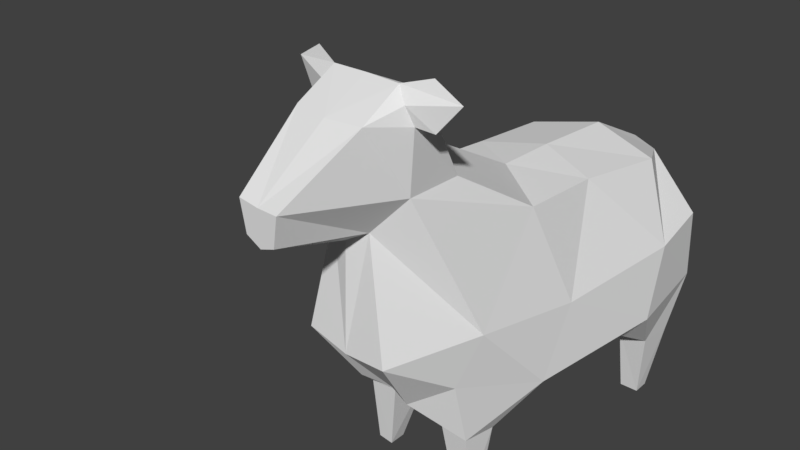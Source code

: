 # Source: owca.blend  (saved by Blender 2.78.0; exported with 4.5.12 LTS)
import bpy
from mathutils import Matrix  # noqa: F401  (used for matrix-valued properties, if any)

bpy.ops.wm.read_factory_settings(use_empty=True)
scene = bpy.context.scene
scene.name = 'Scene'

# ---- collections
col_collection_1 = bpy.data.collections.new('Collection 1'); scene.collection.children.link(col_collection_1)
col_collection_1.hide_render = True
col_collection_1.hide_viewport = True
col_collection_2 = bpy.data.collections.new('Collection 2'); scene.collection.children.link(col_collection_2)

# ---- world
world_world = bpy.data.worlds.new('World'); scene.world = world_world
world_world.color = (0.05088, 0.05088, 0.05088)
world_world.use_sun_shadow = False
world_world.sun_shadow_jitter_overblur = 0.0
world_world.cycles.sampling_method = 'MANUAL'

# ---- cameras
cam_camera = bpy.data.cameras.new('Camera')
cam_camera.clip_end = 100.0
cam_camera.lens = 35.0
cam_camera.sensor_width = 32.0
cam_camera.sensor_height = 18.0
cam_camera.ortho_scale = 7.314
cam_camera.dof.focus_distance = 0.0
cam_camera.dof.aperture_fstop = 128.0

# ---- meshes
me_plane_002 = bpy.data.meshes.new('Plane.002')
me_plane_002.from_pydata([(0.0, 1.893, 3.457), (1.046, 0.197, 5.342), (1.135, 1.802, 3.457), (0.7055, -0.8135, 5.342), (0.0, 0.2079, 5.342), (0.0, -1.204, 5.342), (0.0, 2.888, 2.515), (1.675, 3.026, 1.974), (1.03, -1.462, 2.107), (0.0, -1.883, 2.107), (1.562, 0.4802, 1.543), (1.755, 2.516, 1.543), (1.679, -0.1746, 1.543), (2.112, 2.951, 1.425), (1.474, -0.7706, 1.929), (0.0, 4.756, 0.06342), (2.354, 4.25, 1.203e-06), (2.845, 2.633, 0.1388), (4.307, 4.202, 1.262e-06), (4.142, 3.336, 0.01975), (2.339, -0.0196, 0.238), (2.532, 1.927, 0.238), (2.455, -0.6744, 0.4723), (0.0, 4.606, -1.951), (1.811, -5.706, 2.914), (0.0, -6.687, 3.302), (3.14, -3.932, 0.8658), (3.081, -4.956, 2.473), (1.811, -11.15, -2.394), (0.0, -11.57, -0.8112), (3.497, -6.652, -3.231), (2.8, -8.733, -2.413), (3.441, -3.205, -0.3007), (2.662, 4.568, -0.599), (4.615, 4.519, -0.599), (4.362, 3.644, -0.6257), (2.971, 2.559, -0.5333), (2.77, 1.807, -0.724), (2.427, -0.08827, -1.016), (0.0, 3.807, -3.228), (2.543, -0.7431, -1.109), (3.528, -3.274, -2.366), (2.427, -0.157, -3.644), (2.356, 1.376, -2.882), (2.543, -0.8118, -4.124), (3.562, -1.261, -6.481), (1.363, 4.133, -2.257), (2.294, 2.124, -2.566), (0.0, -0.3224, -5.494), (0.0, 1.211, -4.609), (0.0, 1.959, -4.243), (3.752, -6.057, -4.335), (3.965, -8.362, -4.175), (4.253, -11.31, -4.097), (1.434, -12.25, -4.833), (0.0, -12.76, -4.222), (3.752, -6.65, -5.403), (3.965, -8.867, -6.163), (4.253, -11.16, -6.144), (2.482, -14.29, -2.914), (3.721, -14.34, -4.082), (3.721, -14.29, -5.186), (2.944, -17.71, -3.491), (3.686, -17.72, -4.084), (3.686, -17.46, -4.706), (1.697, -14.26, -4.266), (2.278, -17.73, -4.143)], [], [(5, 3, 1, 4), (4, 1, 2, 0), (0, 2, 7, 6), (3, 5, 9, 8), (1, 3, 12, 10), (3, 8, 14, 12), (7, 2, 11, 13), (2, 1, 10, 11), (7, 13, 17, 16), (6, 7, 16, 15), (16, 17, 19, 18), (13, 11, 21, 17), (11, 10, 20, 21), (10, 12, 22, 20), (14, 8, 24, 27), (12, 14, 27, 26), (8, 9, 25, 24), (27, 24, 28, 31), (26, 27, 31, 30), (24, 25, 29, 28), (22, 12, 26, 32), (16, 18, 34, 33), (18, 19, 35, 34), (15, 16, 33, 23), (19, 17, 36, 35), (35, 36, 33, 34), (37, 36, 17, 21), (22, 32, 41, 40), (21, 20, 38, 37), (20, 22, 40, 38), (40, 41, 45, 44), (37, 38, 42, 43), (38, 40, 44, 42), (33, 36, 47, 46), (36, 37, 43, 47), (23, 33, 46, 39), (47, 43, 49, 50), (43, 42, 48, 49), (46, 47, 50, 39), (30, 31, 52, 51), (31, 28, 53, 52), (28, 29, 55, 54), (30, 51, 32, 26), (52, 53, 58, 57), (51, 52, 57, 56), (58, 53, 60, 61), (53, 28, 59, 60), (61, 60, 63, 64), (60, 59, 62, 63), (62, 59, 65, 66), (59, 28, 54, 65)])
me_plane_002.use_remesh_preserve_volume = False
me_plane_002.use_remesh_preserve_attributes = False
me_plane_002.use_mirror_vertex_groups = False
me_plane_002.update()
me_plane_004 = bpy.data.meshes.new('Plane.004')
me_plane_004.from_pydata([(0.0, 5.427, 1.598e-06), (2.172, 5.388, 1.599e-06), (2.82, 4.617, 0.3047), (1.339, 0.8419, 6.2), (0.0, 3.879, 2.448), (2.22, 3.951, 2.177), (1.0, -0.8316, 6.2), (0.0, 0.7699, 6.2), (0.0, -1.208, 6.2), (2.85, 0.2006, -0.02106), (3.122, 3.654, 1.034e-06), (1.295, -1.72, 1.095), (2.85, 0.4102, -3.091), (0.0, -2.437, 1.456), (2.762, -8.432, 1.69), (0.0, -8.808, 1.69), (1.81, -12.31, -0.858), (0.0, -12.51, -1.487), (4.765, -7.662, -3.284), (2.927, 3.819, -1.379), (0.0, 0.6291, -5.222), (0.0, 4.099, -3.053), (5.424, 5.024, -0.5346), (3.827, 5.872, -0.4596), (0.0, -13.73, -3.831), (4.158, 3.534, -0.2393), (1.814, -14.53, -3.412), (5.509, -8.043, -9.503), (3.899, -10.88, -2.268), (5.584, -12.17, -7.483), (3.77, -15.04, -3.413), (3.93, -15.12, -5.415), (3.679, -19.41, -3.847), (3.622, -19.41, -4.926), (2.651, -19.41, -3.861), (4.032, -2.221, -7.496), (0.0, -1.824, -10.04), (3.868, -2.198, -12.38), (6.365, -7.073, -17.13), (6.62, -11.4, -15.85), (4.316, -2.452, -17.94), (0.0, -14.16, -6.033), (1.752, -14.64, -6.187), (2.993, -13.62, -8.78), (2.736, -19.41, -4.927), (0.0, -13.69, -9.123), (3.384, -13.25, -15.03), (5.509, -6.712, -21.64), (5.691, -10.95, -21.79), (5.309, -14.77, -18.46), (5.309, -14.75, -20.83), (4.815, -19.33, -19.21), (4.759, -19.31, -20.27), (3.506, -14.76, -18.32), (0.0, -1.604, -13.63), (0.0, -1.52, -18.69), (3.661, -19.32, -19.08), (1.598, -3.927, -22.84), (2.408, -11.01, -22.62), (2.897, -14.76, -20.86), (3.605, -19.31, -20.19), (0.0, -13.59, -15.35), (0.0, -13.8, -17.75), (0.0, -13.52, -20.07), (0.0, -10.75, -21.94), (0.0, -5.495, -22.7), (0.0, -3.5, -23.06), (0.562, -5.56, -24.06), (0.0, -5.571, -24.28)], [], [(8, 6, 3, 7), (5, 3, 9, 10), (7, 3, 5, 4), (4, 5, 1, 0), (1, 5, 10, 2), (3, 6, 11, 9), (6, 8, 13, 11), (11, 13, 15, 14), (14, 15, 17, 16), (11, 14, 18, 9), (10, 9, 12, 19), (19, 12, 20, 21), (0, 1, 19, 21), (1, 2, 22, 23), (2, 10, 25, 22), (19, 1, 23, 22), (19, 22, 25, 10), (16, 17, 24, 26), (14, 16, 28, 18), (18, 28, 29, 27), (29, 28, 30, 31), (31, 30, 32, 33), (30, 28, 16, 26), (30, 26, 34, 32), (9, 18, 35, 12), (12, 35, 36, 20), (35, 18, 27, 37), (37, 27, 38, 40), (27, 29, 39, 38), (26, 24, 41, 42), (34, 26, 42, 44), (39, 29, 43, 46), (29, 31, 42, 43), (33, 44, 42, 31), (32, 34, 44, 33), (42, 41, 45, 43), (38, 39, 48, 47), (48, 39, 49, 50), (50, 49, 51, 52), (36, 35, 37, 54), (54, 37, 40, 55), (49, 39, 46, 53), (51, 49, 53, 56), (50, 52, 60, 59), (48, 50, 59, 58), (47, 48, 58, 57), (43, 45, 61, 46), (53, 59, 60, 56), (46, 61, 62, 53), (53, 62, 63, 59), (59, 63, 64, 58), (55, 40, 57, 66), (58, 64, 65, 57), (38, 47, 57, 40), (52, 51, 56, 60), (66, 57, 67, 68), (57, 65, 67), (68, 67, 65)])
me_plane_004.use_remesh_preserve_volume = False
me_plane_004.use_remesh_preserve_attributes = False
me_plane_004.use_mirror_vertex_groups = False
me_plane_004.update()
arm_armature = bpy.data.armatures.new('Armature')  # bones are not reproduced

# ---- objects
ob_plane = bpy.data.objects.new('Plane', me_plane_002)
ob_camera = bpy.data.objects.new('Camera', cam_camera)
ob_armature = bpy.data.objects.new('Armature', arm_armature)
ob_plane_001 = bpy.data.objects.new('Plane.001', me_plane_004)

# ---- transforms, parenting, visibility, modifiers, constraints
ob_plane.location = (0.0, 0.0, 1.067)
ob_plane.rotation_euler = (1.571, -0.0, 0.0)
ob_plane.scale = (0.2791, 0.2791, 0.2791)
ob_plane.lineart.crease_threshold = 0.0
_m = ob_plane.modifiers.new('Mirror', 'MIRROR')
_m.use_clip = True
ob_camera.location = (7.481, -6.508, 5.344)
ob_camera.rotation_euler = (1.109, 0.0, 0.8149)
ob_camera.lock_rotations_4d = False
ob_camera.empty_display_type = 'ARROWS'
ob_camera.color = (0.0, 0.0, 0.0, 0.0)
ob_camera.display_type = 'WIRE'
ob_camera.lineart.crease_threshold = 0.0
ob_armature.location = (0.0, 4.881, -1.005)
ob_armature.rotation_euler = (1.57, -0.0, 0.0)
ob_armature.scale = (3.762, 3.762, 3.762)
ob_armature.show_in_front = True
ob_armature.lineart.crease_threshold = 0.0
ob_plane_001.parent = ob_armature
ob_plane_001.matrix_parent_inverse = Matrix(((0.2658, 0.0, 0.0, 0.0), (0.0, 0.000333, 0.2658, 0.2655), (0.0, -0.2658, 0.000333, 1.298), (0.0, 0.0, 0.0, 1.0)))
ob_plane_001.location = (0.0, 0.0, 0.9807)
ob_plane_001.rotation_euler = (1.571, -0.0, 0.0)
ob_plane_001.scale = (0.2631, 0.2631, 0.2631)
ob_plane_001.lineart.crease_threshold = 0.0
_vg = ob_plane_001.vertex_groups.new(name='cialo')
for _i, _w in zip([0, 1, 2, 3, 4, 5, 6, 7, 8, 9, 10, 11, 12, 13, 14, 15, 16, 17, 18, 19, 20, 21, 22, 23, 24, 25, 27, 28, 29, 35, 36, 37, 38, 39, 40, 41, 42, 43, 45, 46, 47, 48, 53, 54, 55, 57, 58, 59, 61, 62, 63, 64, 65, 66, 67, 68], [0.8739, 0.8701, 0.8665, 0.8237, 0.8616, 0.8612, 0.8136, 0.8254, 0.8109, 0.8238, 0.8619, 0.7769, 0.8601, 0.7596, 0.6187, 0.6259, 0.123, 0.1379, 0.182, 0.8681, 0.8927, 0.8832, 0.8657, 0.8679, 0.0747, 0.8648, 0.7234, 0.06496, 0.2309, 0.8508, 0.9185, 0.872, 0.2237, 0.1554, 0.7813, 0.1332, 0.06788, 0.4834, 0.5298, 0.489, 0.2317, 0.04772, 0.03667, 0.9152, 0.8782, 0.768, 0.1929, 0.04228, 0.5957, 0.5053, 0.4452, 0.5045, 0.6989, 0.8011, 0.7366, 0.7375]): _vg.add([_i], _w, 'REPLACE')
_vg = ob_plane_001.vertex_groups.new(name='przednia.L')
for _i, _w in zip([0, 1, 2, 3, 4, 5, 6, 7, 8, 9, 10, 11, 12, 13, 14, 15, 16, 17, 18, 19, 20, 21, 22, 23, 24, 25, 26, 27, 28, 29, 30, 31, 32, 33, 34, 35, 36, 37, 39, 41, 42, 43, 44, 45, 46, 61, 62], [0.1176, 0.1217, 0.1253, 0.1699, 0.1313, 0.1317, 0.1803, 0.1682, 0.183, 0.1688, 0.13, 0.2176, 0.1273, 0.2353, 0.3786, 0.3715, 0.8752, 0.8592, 0.8095, 0.1228, 0.08979, 0.1051, 0.1259, 0.1237, 0.9188, 0.1268, 0.981, 0.1821, 0.9323, 0.7286, 0.9959, 0.9827, 0.9995, 0.9994, 0.9992, 0.1243, 0.05076, 0.03229, 0.01493, 0.8462, 0.9213, 0.438, 0.997, 0.3793, 0.08459, 0.08967, 0.03193]): _vg.add([_i], _w, 'REPLACE')
_vg = ob_plane_001.vertex_groups.new(name='tylnia.L')
for _i, _w in zip([27, 29, 36, 37, 38, 39, 40, 43, 45, 46, 47, 48, 49, 50, 51, 52, 53, 54, 55, 56, 57, 58, 59, 60, 61, 62, 63, 64, 65, 66, 67, 68], [0.0945, 0.03114, 0.01144, 0.08686, 0.759, 0.8122, 0.2076, 0.07858, 0.09087, 0.4264, 0.7635, 0.9491, 0.9888, 0.9924, 0.9992, 0.9993, 0.9515, 0.06079, 0.1129, 0.9981, 0.2289, 0.8046, 0.9518, 0.9984, 0.3147, 0.4537, 0.5385, 0.4899, 0.2981, 0.1955, 0.2603, 0.2594]): _vg.add([_i], _w, 'REPLACE')
_vg = ob_plane_001.vertex_groups.new(name='przednia.R')
_vg = ob_plane_001.vertex_groups.new(name='tylnia.R')
_m = ob_plane_001.modifiers.new('Mirror', 'MIRROR')
_m.use_clip = True
_m = ob_plane_001.modifiers.new('Armature', 'ARMATURE')
_m.object = ob_armature

# ---- collection membership
col_collection_1.objects.link(ob_plane)
col_collection_1.objects.link(ob_camera)
col_collection_2.objects.link(ob_armature)
col_collection_2.objects.link(ob_plane_001)

# ---- scene / render settings (as saved in the file)
scene.camera = ob_camera
scene.frame_start = 1; scene.frame_end = 250; scene.frame_set(1)
scene.render.engine = 'BLENDER_EEVEE_NEXT'
scene.render.resolution_percentage = 50
scene.render.dither_intensity = 0.0
scene.cycles.use_denoising = False
scene.cycles.samples = 128
scene.cycles.sampling_pattern = 'TABULATED_SOBOL'
scene.cycles.light_sampling_threshold = 0.0
scene.cycles.use_adaptive_sampling = False
scene.cycles.use_light_tree = False
scene.cycles.blur_glossy = 0.0
scene.cycles.sample_clamp_indirect = 0.0
scene.view_settings.view_transform = 'Standard'
bpy.context.view_layer.update()

# ---- added for rendering (the .blend has no usable light): sun
light_auto_sun = bpy.data.lights.new('AutoSun', 'SUN')
light_auto_sun.energy = 3.0
light_auto_sun.angle = 0.0523599
ob_auto_sun = bpy.data.objects.new('AutoSun', light_auto_sun)
scene.collection.objects.link(ob_auto_sun)
ob_auto_sun.rotation_euler = (0.872665, 0.174533, 0.523599)
bpy.context.view_layer.update()
